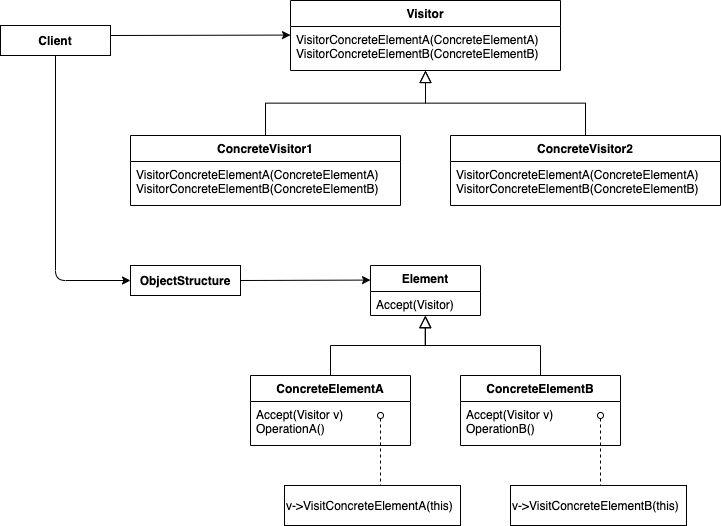

The diagram above was exported from draw.io. Its source (the exported page's mxGraphModel, read from the mxfile embedded in the PNG):
<mxGraphModel dx="1113" dy="800" grid="1" gridSize="10" guides="1" tooltips="1" connect="1" arrows="1" fold="1" page="1" pageScale="1" pageWidth="827" pageHeight="1169" math="0" shadow="0">
  <root>
    <mxCell id="2MP7n8GMhzxZMyNhdgqj-0" />
    <mxCell id="2MP7n8GMhzxZMyNhdgqj-1" parent="2MP7n8GMhzxZMyNhdgqj-0" />
    <mxCell id="2MP7n8GMhzxZMyNhdgqj-2" value="&lt;b&gt;Client&lt;/b&gt;" style="rounded=0;whiteSpace=wrap;html=1;" vertex="1" parent="2MP7n8GMhzxZMyNhdgqj-1">
      <mxGeometry x="10" y="180" width="110" height="30" as="geometry" />
    </mxCell>
    <mxCell id="B6sTCYblDESb-cqVHrj9-0" value="Visitor" style="swimlane;fontStyle=1;align=center;verticalAlign=top;childLayout=stackLayout;horizontal=1;startSize=26;horizontalStack=0;resizeParent=1;resizeParentMax=0;resizeLast=0;collapsible=1;marginBottom=0;" vertex="1" parent="2MP7n8GMhzxZMyNhdgqj-1">
      <mxGeometry x="300" y="155" width="270" height="70" as="geometry" />
    </mxCell>
    <mxCell id="B6sTCYblDESb-cqVHrj9-1" value="VisitorConcreteElementA(ConcreteElementA)&#10;VisitorConcreteElementB(ConcreteElementB)" style="text;strokeColor=none;fillColor=none;align=left;verticalAlign=top;spacingLeft=4;spacingRight=4;overflow=hidden;rotatable=0;points=[[0,0.5],[1,0.5]];portConstraint=eastwest;" vertex="1" parent="B6sTCYblDESb-cqVHrj9-0">
      <mxGeometry y="26" width="270" height="44" as="geometry" />
    </mxCell>
    <mxCell id="B6sTCYblDESb-cqVHrj9-2" value="ConcreteVisitor1" style="swimlane;fontStyle=1;align=center;verticalAlign=top;childLayout=stackLayout;horizontal=1;startSize=26;horizontalStack=0;resizeParent=1;resizeParentMax=0;resizeLast=0;collapsible=1;marginBottom=0;" vertex="1" parent="2MP7n8GMhzxZMyNhdgqj-1">
      <mxGeometry x="140" y="290" width="270" height="70" as="geometry" />
    </mxCell>
    <mxCell id="B6sTCYblDESb-cqVHrj9-3" value="VisitorConcreteElementA(ConcreteElementA)&#10;VisitorConcreteElementB(ConcreteElementB)" style="text;strokeColor=none;fillColor=none;align=left;verticalAlign=top;spacingLeft=4;spacingRight=4;overflow=hidden;rotatable=0;points=[[0,0.5],[1,0.5]];portConstraint=eastwest;" vertex="1" parent="B6sTCYblDESb-cqVHrj9-2">
      <mxGeometry y="26" width="270" height="44" as="geometry" />
    </mxCell>
    <mxCell id="B6sTCYblDESb-cqVHrj9-4" value="ConcreteVisitor2" style="swimlane;fontStyle=1;align=center;verticalAlign=top;childLayout=stackLayout;horizontal=1;startSize=26;horizontalStack=0;resizeParent=1;resizeParentMax=0;resizeLast=0;collapsible=1;marginBottom=0;" vertex="1" parent="2MP7n8GMhzxZMyNhdgqj-1">
      <mxGeometry x="460" y="290" width="270" height="70" as="geometry" />
    </mxCell>
    <mxCell id="B6sTCYblDESb-cqVHrj9-5" value="VisitorConcreteElementA(ConcreteElementA)&#10;VisitorConcreteElementB(ConcreteElementB)" style="text;strokeColor=none;fillColor=none;align=left;verticalAlign=top;spacingLeft=4;spacingRight=4;overflow=hidden;rotatable=0;points=[[0,0.5],[1,0.5]];portConstraint=eastwest;" vertex="1" parent="B6sTCYblDESb-cqVHrj9-4">
      <mxGeometry y="26" width="270" height="44" as="geometry" />
    </mxCell>
    <mxCell id="B6sTCYblDESb-cqVHrj9-6" value="&lt;b&gt;ObjectStructure&lt;/b&gt;" style="rounded=0;whiteSpace=wrap;html=1;" vertex="1" parent="2MP7n8GMhzxZMyNhdgqj-1">
      <mxGeometry x="140" y="420" width="110" height="30" as="geometry" />
    </mxCell>
    <mxCell id="B6sTCYblDESb-cqVHrj9-7" value="Element" style="swimlane;fontStyle=1;align=center;verticalAlign=top;childLayout=stackLayout;horizontal=1;startSize=26;horizontalStack=0;resizeParent=1;resizeParentMax=0;resizeLast=0;collapsible=1;marginBottom=0;" vertex="1" parent="2MP7n8GMhzxZMyNhdgqj-1">
      <mxGeometry x="380" y="420" width="110" height="50" as="geometry" />
    </mxCell>
    <mxCell id="B6sTCYblDESb-cqVHrj9-8" value="Accept(Visitor)" style="text;strokeColor=none;fillColor=none;align=left;verticalAlign=top;spacingLeft=4;spacingRight=4;overflow=hidden;rotatable=0;points=[[0,0.5],[1,0.5]];portConstraint=eastwest;" vertex="1" parent="B6sTCYblDESb-cqVHrj9-7">
      <mxGeometry y="26" width="110" height="24" as="geometry" />
    </mxCell>
    <mxCell id="B6sTCYblDESb-cqVHrj9-9" value="ConcreteElementA" style="swimlane;fontStyle=1;align=center;verticalAlign=top;childLayout=stackLayout;horizontal=1;startSize=26;horizontalStack=0;resizeParent=1;resizeParentMax=0;resizeLast=0;collapsible=1;marginBottom=0;" vertex="1" parent="2MP7n8GMhzxZMyNhdgqj-1">
      <mxGeometry x="260" y="530" width="160" height="70" as="geometry" />
    </mxCell>
    <mxCell id="B6sTCYblDESb-cqVHrj9-10" value="Accept(Visitor v)&#10;OperationA()" style="text;strokeColor=none;fillColor=none;align=left;verticalAlign=top;spacingLeft=4;spacingRight=4;overflow=hidden;rotatable=0;points=[[0,0.5],[1,0.5]];portConstraint=eastwest;" vertex="1" parent="B6sTCYblDESb-cqVHrj9-9">
      <mxGeometry y="26" width="160" height="44" as="geometry" />
    </mxCell>
    <mxCell id="_0Jcfg8_ZZewybTEIaYR-1" value="" style="endArrow=none;html=1;startArrow=oval;startFill=0;dashed=1;endFill=0;" edge="1" parent="B6sTCYblDESb-cqVHrj9-9">
      <mxGeometry width="50" height="50" relative="1" as="geometry">
        <mxPoint x="130" y="40" as="sourcePoint" />
        <mxPoint x="130" y="120" as="targetPoint" />
      </mxGeometry>
    </mxCell>
    <mxCell id="B6sTCYblDESb-cqVHrj9-13" value="ConcreteElementB" style="swimlane;fontStyle=1;align=center;verticalAlign=top;childLayout=stackLayout;horizontal=1;startSize=26;horizontalStack=0;resizeParent=1;resizeParentMax=0;resizeLast=0;collapsible=1;marginBottom=0;" vertex="1" parent="2MP7n8GMhzxZMyNhdgqj-1">
      <mxGeometry x="470" y="530" width="160" height="70" as="geometry" />
    </mxCell>
    <mxCell id="B6sTCYblDESb-cqVHrj9-14" value="Accept(Visitor v)&#10;OperationB()" style="text;strokeColor=none;fillColor=none;align=left;verticalAlign=top;spacingLeft=4;spacingRight=4;overflow=hidden;rotatable=0;points=[[0,0.5],[1,0.5]];portConstraint=eastwest;" vertex="1" parent="B6sTCYblDESb-cqVHrj9-13">
      <mxGeometry y="26" width="160" height="44" as="geometry" />
    </mxCell>
    <mxCell id="_0Jcfg8_ZZewybTEIaYR-2" value="" style="endArrow=none;html=1;startArrow=oval;startFill=0;dashed=1;endFill=0;" edge="1" parent="B6sTCYblDESb-cqVHrj9-13">
      <mxGeometry width="50" height="50" relative="1" as="geometry">
        <mxPoint x="140" y="40" as="sourcePoint" />
        <mxPoint x="140" y="120" as="targetPoint" />
      </mxGeometry>
    </mxCell>
    <mxCell id="_0Jcfg8_ZZewybTEIaYR-0" value="&lt;span&gt;v-&amp;gt;VisitConcreteElementA(this)&lt;br&gt;&lt;/span&gt;" style="rounded=0;whiteSpace=wrap;html=1;align=left;" vertex="1" parent="2MP7n8GMhzxZMyNhdgqj-1">
      <mxGeometry x="294" y="640" width="176" height="40" as="geometry" />
    </mxCell>
    <mxCell id="_0Jcfg8_ZZewybTEIaYR-3" value="&lt;span&gt;v-&amp;gt;VisitConcreteElementB(this)&lt;br&gt;&lt;/span&gt;" style="rounded=0;whiteSpace=wrap;html=1;align=left;" vertex="1" parent="2MP7n8GMhzxZMyNhdgqj-1">
      <mxGeometry x="520" y="640" width="176" height="40" as="geometry" />
    </mxCell>
    <mxCell id="c5d5qtFRaS8xX7CuAqhF-0" value="" style="endArrow=block;endSize=10;endFill=0;shadow=0;strokeWidth=1;rounded=0;edgeStyle=elbowEdgeStyle;elbow=vertical;exitX=0.5;exitY=0;exitDx=0;exitDy=0;" edge="1" parent="2MP7n8GMhzxZMyNhdgqj-1" source="B6sTCYblDESb-cqVHrj9-4" target="B6sTCYblDESb-cqVHrj9-1">
      <mxGeometry width="160" relative="1" as="geometry">
        <mxPoint x="490" y="310" as="sourcePoint" />
        <mxPoint x="490" y="254" as="targetPoint" />
        <Array as="points" />
      </mxGeometry>
    </mxCell>
    <mxCell id="c5d5qtFRaS8xX7CuAqhF-1" value="" style="endArrow=block;endSize=10;endFill=0;shadow=0;strokeWidth=1;rounded=0;edgeStyle=elbowEdgeStyle;elbow=vertical;exitX=0.5;exitY=0;exitDx=0;exitDy=0;" edge="1" parent="2MP7n8GMhzxZMyNhdgqj-1" source="B6sTCYblDESb-cqVHrj9-2" target="B6sTCYblDESb-cqVHrj9-1">
      <mxGeometry width="160" relative="1" as="geometry">
        <mxPoint x="605" y="300" as="sourcePoint" />
        <mxPoint x="440" y="230" as="targetPoint" />
        <Array as="points" />
      </mxGeometry>
    </mxCell>
    <mxCell id="c5d5qtFRaS8xX7CuAqhF-2" value="" style="endArrow=block;endSize=10;endFill=0;shadow=0;strokeWidth=1;rounded=0;edgeStyle=elbowEdgeStyle;elbow=vertical;exitX=0.5;exitY=0;exitDx=0;exitDy=0;entryX=0.497;entryY=1.014;entryDx=0;entryDy=0;entryPerimeter=0;" edge="1" parent="2MP7n8GMhzxZMyNhdgqj-1" source="B6sTCYblDESb-cqVHrj9-13" target="B6sTCYblDESb-cqVHrj9-8">
      <mxGeometry width="160" relative="1" as="geometry">
        <mxPoint x="615" y="310" as="sourcePoint" />
        <mxPoint x="455" y="245" as="targetPoint" />
        <Array as="points" />
      </mxGeometry>
    </mxCell>
    <mxCell id="c5d5qtFRaS8xX7CuAqhF-3" value="" style="endArrow=block;endSize=10;endFill=0;shadow=0;strokeWidth=1;rounded=0;edgeStyle=elbowEdgeStyle;elbow=vertical;exitX=0.5;exitY=0;exitDx=0;exitDy=0;" edge="1" parent="2MP7n8GMhzxZMyNhdgqj-1" source="B6sTCYblDESb-cqVHrj9-9" target="B6sTCYblDESb-cqVHrj9-8">
      <mxGeometry width="160" relative="1" as="geometry">
        <mxPoint x="560" y="540" as="sourcePoint" />
        <mxPoint x="420" y="480" as="targetPoint" />
        <Array as="points" />
      </mxGeometry>
    </mxCell>
    <mxCell id="nxRl6MCZemBc1l_V6Tke-0" value="" style="endArrow=classic;html=1;startArrow=none;startFill=0;" edge="1" parent="2MP7n8GMhzxZMyNhdgqj-1">
      <mxGeometry width="50" height="50" relative="1" as="geometry">
        <mxPoint x="120" y="190" as="sourcePoint" />
        <mxPoint x="300" y="189.57999999999998" as="targetPoint" />
        <Array as="points" />
      </mxGeometry>
    </mxCell>
    <mxCell id="nxRl6MCZemBc1l_V6Tke-1" value="" style="endArrow=classic;html=1;startArrow=none;startFill=0;exitX=0.5;exitY=1;exitDx=0;exitDy=0;entryX=0;entryY=0.5;entryDx=0;entryDy=0;" edge="1" parent="2MP7n8GMhzxZMyNhdgqj-1" source="2MP7n8GMhzxZMyNhdgqj-2" target="B6sTCYblDESb-cqVHrj9-6">
      <mxGeometry width="50" height="50" relative="1" as="geometry">
        <mxPoint x="130" y="200" as="sourcePoint" />
        <mxPoint x="310" y="199.57999999999993" as="targetPoint" />
        <Array as="points">
          <mxPoint x="65" y="435" />
        </Array>
      </mxGeometry>
    </mxCell>
    <mxCell id="nxRl6MCZemBc1l_V6Tke-2" value="" style="endArrow=classic;html=1;startArrow=none;startFill=0;" edge="1" parent="2MP7n8GMhzxZMyNhdgqj-1">
      <mxGeometry width="50" height="50" relative="1" as="geometry">
        <mxPoint x="250" y="435" as="sourcePoint" />
        <mxPoint x="380" y="434.5799999999999" as="targetPoint" />
        <Array as="points" />
      </mxGeometry>
    </mxCell>
  </root>
</mxGraphModel>